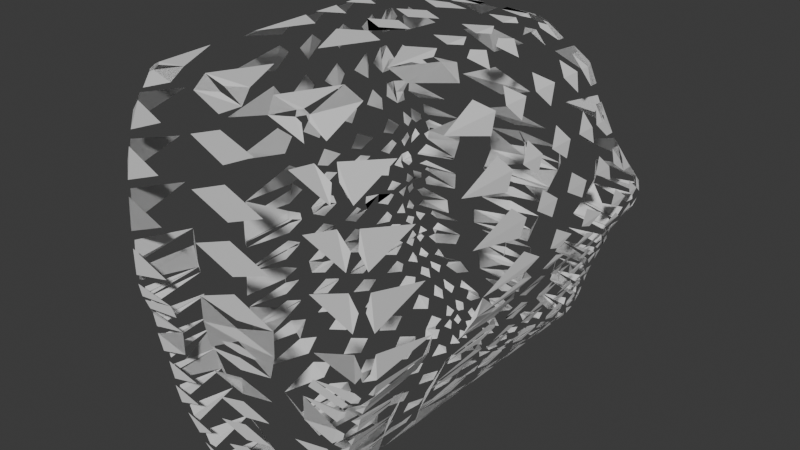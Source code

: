 # Source: untitled.blend  (saved by Blender 4.2.66; exported with 4.5.12 LTS)
import bpy
from mathutils import Matrix  # noqa: F401  (used for matrix-valued properties, if any)

bpy.ops.wm.read_factory_settings(use_empty=True)
scene = bpy.context.scene
scene.name = 'Scene'

# ---- collections
col_collection = bpy.data.collections.new('Collection'); scene.collection.children.link(col_collection)

# ---- materials (node trees are filled in below, after node groups)
mat_material = bpy.data.materials.new('Material')
mat_material.alpha_threshold = 0.0
mat_material.roughness = 0.5
mat_material.line_color = (0.0, 0.0, 0.0, 1.0)

# ---- material node trees
mat_material.use_nodes = True; mat_material.node_tree.nodes.clear()
_N = mat_material.node_tree.nodes; _L = mat_material.node_tree.links
n0 = _N.new('ShaderNodeOutputMaterial'); n0.name = 'Material Output'; n0.location = (300, 300)
n1 = _N.new('ShaderNodeBsdfPrincipled'); n1.name = 'Principled BSDF'; n1.location = (10, 300)
n1.inputs[3].default_value = 1.45
_L.new(n1.outputs[0], n0.inputs[0])
n0.is_active_output = True

# ---- world
world_world = bpy.data.worlds.new('World'); scene.world = world_world
world_world.use_nodes = True; world_world.node_tree.nodes.clear()
_N = world_world.node_tree.nodes; _L = world_world.node_tree.links
n0 = _N.new('ShaderNodeOutputWorld'); n0.name = 'World Output'; n0.location = (300, 300)
n1 = _N.new('ShaderNodeBackground'); n1.name = 'Background'; n1.location = (10, 300)
n1.inputs[0].default_value = (0.05088, 0.05088, 0.05088, 1.0)
_L.new(n1.outputs[0], n0.inputs[0])
n0.is_active_output = True
world_world.color = (0.05088, 0.05088, 0.05088)
world_world.sun_shadow_jitter_overblur = 0.0

# ---- meshes
me_cube = bpy.data.meshes.new('Cube')
me_cube.from_pydata([(0.5364, 0.9779, 1.066), (0.1972, 1.231, -1.459), (0.5364, -1.022, 1.066), (0.1972, -1.0, -1.468), (-8.196e-18, 1.249, -1.479), (1.472e-17, -1.022, 1.066), (-8.196e-18, -1.0, -1.479), (1.472e-17, 0.9779, 1.066), (0.913, 1.69, -0.121), (0.913, -1.011, -0.2168), (0.01187, 1.686, -0.1021), (7.359e-18, -1.011, -0.1878), (0.8579, 1.263, 0.43), (0.8579, -1.017, 0.4392), (1.104e-17, 1.282, 0.4392), (1.104e-17, -1.017, 0.4392), (0.8953, 1.461, 0.1368), (0.8953, -1.014, 0.1257), (1.165e-17, 1.461, 0.1368), (9.199e-18, -1.014, 0.1257), (0.7533, 1.224, 0.7552), (0.7533, -1.019, 0.7552), (1.288e-17, 1.224, 0.7528), (1.288e-17, -1.019, 0.7528), (0.6664, 1.532, -0.8253), (0.6664, -1.006, -0.8253), (0.003619, 1.525, -0.8148), (3.679e-18, -1.006, -0.8148), (0.781, 1.566, -0.5081), (0.781, -1.008, -0.5118), (1.043e-17, 1.566, -0.4792), (5.519e-18, -1.008, -0.5013), (0.5412, 1.449, -1.128), (0.5412, -1.003, -1.128), (1.84e-18, 1.459, -1.128), (1.84e-18, -1.003, -1.128), (0.4161, 1.451, -1.256), (0.4161, -1.001, -1.275), (9.199e-19, 1.451, -1.285), (9.199e-19, -1.001, -1.285), (0.6768, 1.383, -0.9901), (0.6768, -1.004, -0.9716), (2.76e-18, 1.402, -0.9716), (2.76e-18, -1.004, -0.9716), (0.781, 1.358, -0.6305), (0.781, -1.007, -0.6581), (1.073e-17, 1.358, -0.6305), (4.599e-18, -1.007, -0.6581), (0.5364, -0.0223, 1.066), (0.1972, -0.000204, -1.468), (-8.196e-18, -0.000204, -1.479), (1.472e-17, -0.0223, 1.066), (0.913, 0.3422, -0.1616), (0.8579, 0.1323, 0.4392), (0.8953, 0.2235, 0.1312), (0.7533, 0.102, 0.7552), (0.6664, -0.005728, -0.8253), (0.781, 0.1682, -0.4841), (0.5412, -0.002966, -1.128), (0.4161, -0.001585, -1.275), (0.6768, -0.004347, -0.9716), (0.781, 0.08125, -0.6443), (0.8957, 1.631, -0.32), (0.8957, -1.01, -0.3863), (2.116e-17, 1.631, -0.2783), (6.439e-18, -1.01, -0.3446), (0.8957, 0.2552, -0.3449), (0.8436, 1.488, -0.3726), (0.8436, -1.009, -0.4334), (1.947e-17, 1.488, -0.3622), (5.979e-18, -1.009, -0.4229), (0.8436, 0.2117, -0.3989), (0.2702, 1.401, -1.354), (0.2702, -1.001, -1.364), (4.599e-19, 1.419, -1.364), (4.599e-19, -1.001, -1.364), (0.2702, -0.0008944, -1.364), (0.1972, 0.6152, -1.464), (0.5364, 0.4778, 1.066), (-8.196e-18, 0.6245, -1.479), (1.472e-17, 0.4778, 1.066), (0.913, 1.016, -0.1413), (0.8579, 0.6978, 0.4346), (0.8953, 0.8423, 0.134), (0.7533, 0.6628, 0.7552), (0.6664, 0.7632, -0.8253), (0.781, 0.8672, -0.4961), (0.5412, 0.7232, -1.128), (0.4161, 0.7246, -1.265), (0.6768, 0.6895, -0.9808), (0.781, 0.7195, -0.6374), (0.8957, 0.9431, -0.3324), (0.8436, 0.8499, -0.3857), (0.2702, 0.6999, -1.359), (0.5364, 0.2278, 1.066), (-8.196e-18, 0.3121, -1.479), (1.472e-17, 0.2278, 1.066), (0.913, 0.6792, -0.1514), (0.8579, 0.4151, 0.4369), (0.8953, 0.5329, 0.1326), (0.7533, 0.3824, 0.7552), (0.6664, 0.3787, -0.8253), (0.781, 0.5177, -0.4901), (0.5412, 0.3601, -1.128), (0.4161, 0.3615, -1.27), (0.6768, 0.3426, -0.9762), (0.781, 0.4004, -0.6408), (0.8957, 0.5992, -0.3386), (0.8436, 0.5308, -0.3923), (0.2702, 0.3495, -1.361), (0.1972, 0.3075, -1.466), (0.1972, 0.923, -1.461), (0.5364, 0.7279, 1.066), (-8.196e-18, 0.9368, -1.479), (1.472e-17, 0.7279, 1.066), (0.913, 1.353, -0.1312), (0.8579, 0.9805, 0.4323), (0.8953, 1.152, 0.1354), (0.7533, 0.9433, 0.7552), (0.6664, 1.148, -0.8253), (0.781, 1.217, -0.5021), (0.5412, 1.086, -1.128), (0.4161, 1.088, -1.261), (0.6768, 1.036, -0.9854), (0.781, 1.039, -0.6339), (0.8957, 1.287, -0.3262), (0.8436, 1.169, -0.3792), (0.2702, 1.05, -1.357), (0.1972, 1.077, -1.46), (0.5364, 0.8529, 1.066), (-8.196e-18, 1.093, -1.479), (1.472e-17, 0.8529, 1.066), (0.913, 1.522, -0.1261), (0.8579, 1.122, 0.4312), (0.8953, 1.307, 0.1361), (0.7533, 1.083, 0.7552), (0.6664, 1.34, -0.8253), (0.781, 1.391, -0.5051), (0.5412, 1.268, -1.128), (0.4161, 1.269, -1.259), (0.6768, 1.21, -0.9878), (0.781, 1.198, -0.6322), (0.8957, 1.459, -0.3231), (0.8436, 1.329, -0.3759), (0.2702, 1.226, -1.355)], [], [(50, 49, 3, 6), (55, 48, 2, 21), (22, 7, 0, 20), (21, 2, 5, 23), (48, 51, 5, 2), (63, 9, 11, 65), (64, 10, 8, 62), (66, 52, 9, 63), (17, 13, 15, 19), (18, 14, 12, 16), (54, 53, 13, 17), (52, 54, 17, 9), (10, 18, 16, 8), (9, 17, 19, 11), (13, 21, 23, 15), (14, 22, 20, 12), (53, 55, 21, 13), (60, 56, 25, 41), (42, 26, 24, 40), (41, 25, 27, 43), (61, 57, 29, 45), (46, 30, 28, 44), (45, 29, 31, 47), (37, 33, 35, 39), (38, 34, 32, 36), (59, 58, 33, 37), (76, 59, 37, 73), (74, 38, 36, 72), (73, 37, 39, 75), (33, 41, 43, 35), (34, 42, 40, 32), (58, 60, 41, 33), (25, 45, 47, 27), (26, 46, 44, 24), (56, 61, 45, 25), (101, 106, 61, 56), (103, 105, 60, 58), (109, 104, 59, 76), (104, 103, 58, 59), (106, 102, 57, 61), (105, 101, 56, 60), (98, 100, 55, 53), (97, 99, 54, 52), (99, 98, 53, 54), (107, 97, 52, 66), (94, 96, 51, 48), (100, 94, 48, 55), (95, 110, 49, 50), (108, 107, 66, 71), (71, 66, 63, 68), (69, 64, 62, 67), (68, 63, 65, 70), (29, 68, 70, 31), (30, 69, 67, 28), (57, 71, 68, 29), (102, 108, 71, 57), (110, 109, 76, 49), (3, 73, 75, 6), (4, 74, 72, 1), (49, 76, 73, 3), (111, 127, 93, 77), (120, 126, 92, 86), (126, 125, 91, 92), (113, 111, 77, 79), (118, 112, 78, 84), (112, 114, 80, 78), (125, 115, 81, 91), (117, 116, 82, 83), (115, 117, 83, 81), (116, 118, 84, 82), (123, 119, 85, 89), (124, 120, 86, 90), (122, 121, 87, 88), (127, 122, 88, 93), (121, 123, 89, 87), (119, 124, 90, 85), (77, 93, 109, 110), (86, 92, 108, 102), (92, 91, 107, 108), (79, 77, 110, 95), (84, 78, 94, 100), (78, 80, 96, 94), (91, 81, 97, 107), (83, 82, 98, 99), (81, 83, 99, 97), (82, 84, 100, 98), (89, 85, 101, 105), (90, 86, 102, 106), (88, 87, 103, 104), (93, 88, 104, 109), (87, 89, 105, 103), (85, 90, 106, 101), (136, 141, 124, 119), (138, 140, 123, 121), (144, 139, 122, 127), (139, 138, 121, 122), (141, 137, 120, 124), (140, 136, 119, 123), (133, 135, 118, 116), (132, 134, 117, 115), (134, 133, 116, 117), (142, 132, 115, 125), (129, 131, 114, 112), (135, 129, 112, 118), (130, 128, 111, 113), (143, 142, 125, 126), (137, 143, 126, 120), (128, 144, 127, 111), (1, 72, 144, 128), (28, 67, 143, 137), (67, 62, 142, 143), (4, 1, 128, 130), (20, 0, 129, 135), (0, 7, 131, 129), (62, 8, 132, 142), (16, 12, 133, 134), (8, 16, 134, 132), (12, 20, 135, 133), (40, 24, 136, 140), (44, 28, 137, 141), (36, 32, 138, 139), (72, 36, 139, 144), (32, 40, 140, 138), (24, 44, 141, 136)])
_uv = me_cube.uv_layers.new(name='UVMap')
_uv.uv.foreach_set('vector', [0.25, 0.625, 0.375, 0.625, 0.375, 0.75, 0.25, 0.75, 0.5937, 0.625, 0.625, 0.625, 0.625, 0.75, 0.5938, 0.75, 0.5938, 0.375, 0.625, 0.375, 0.625, 0.5, 0.5938, 0.5, 0.5938, 0.75, 0.625, 0.75, 0.625, 0.875, 0.5938, 0.875, 0.625, 0.625, 0.75, 0.625, 0.75, 0.75, 0.625, 0.75, 0.4844, 0.75, 0.5, 0.75, 0.5, 0.875, 0.4844, 0.875, 0.4844, 0.375, 0.5, 0.375, 0.5, 0.5, 0.4844, 0.5, 0.4844, 0.625, 0.5, 0.625, 0.5, 0.75, 0.4844, 0.75, 0.5312, 0.75, 0.5625, 0.75, 0.5625, 0.875, 0.5312, 0.875, 0.5312, 0.375, 0.5625, 0.375, 0.5625, 0.5, 0.5312, 0.5, 0.5313, 0.625, 0.5625, 0.625, 0.5625, 0.75, 0.5312, 0.75, 0.5, 0.625, 0.5313, 0.625, 0.5312, 0.75, 0.5, 0.75, 0.5, 0.375, 0.5312, 0.375, 0.5312, 0.5, 0.5, 0.5, 0.5, 0.75, 0.5312, 0.75, 0.5312, 0.875, 0.5, 0.875, 0.5625, 0.75, 0.5938, 0.75, 0.5938, 0.875, 0.5625, 0.875, 0.5625, 0.375, 0.5938, 0.375, 0.5938, 0.5, 0.5625, 0.5, 0.5625, 0.625, 0.5937, 0.625, 0.5938, 0.75, 0.5625, 0.75, 0.4219, 0.625, 0.4375, 0.625, 0.4375, 0.75, 0.4219, 0.75, 0.4219, 0.375, 0.4375, 0.375, 0.4375, 0.5, 0.4219, 0.5, 0.4219, 0.75, 0.4375, 0.75, 0.4375, 0.875, 0.4219, 0.875, 0.4531, 0.625, 0.4687, 0.625, 0.4688, 0.75, 0.4531, 0.75, 0.4531, 0.375, 0.4688, 0.375, 0.4688, 0.5, 0.4531, 0.5, 0.4531, 0.75, 0.4688, 0.75, 0.4688, 0.875, 0.4531, 0.875, 0.3906, 0.75, 0.4062, 0.75, 0.4062, 0.875, 0.3906, 0.875, 0.3906, 0.375, 0.4062, 0.375, 0.4063, 0.5, 0.3906, 0.5, 0.3906, 0.625, 0.4062, 0.625, 0.4062, 0.75, 0.3906, 0.75, 0.3828, 0.625, 0.3906, 0.625, 0.3906, 0.75, 0.3828, 0.75, 0.3828, 0.375, 0.3906, 0.375, 0.3906, 0.5, 0.3828, 0.5, 0.3828, 0.75, 0.3906, 0.75, 0.3906, 0.875, 0.3828, 0.875, 0.4062, 0.75, 0.4219, 0.75, 0.4219, 0.875, 0.4062, 0.875, 0.4062, 0.375, 0.4219, 0.375, 0.4219, 0.5, 0.4063, 0.5, 0.4062, 0.625, 0.4219, 0.625, 0.4219, 0.75, 0.4062, 0.75, 0.4375, 0.75, 0.4531, 0.75, 0.4531, 0.875, 0.4375, 0.875, 0.4375, 0.375, 0.4531, 0.375, 0.4531, 0.5, 0.4375, 0.5, 0.4375, 0.625, 0.4531, 0.625, 0.4531, 0.75, 0.4375, 0.75, 0.4375, 0.5938, 0.4531, 0.5938, 0.4531, 0.625, 0.4375, 0.625, 0.4062, 0.5938, 0.4219, 0.5938, 0.4219, 0.625, 0.4062, 0.625, 0.3828, 0.5938, 0.3906, 0.5938, 0.3906, 0.625, 0.3828, 0.625, 0.3906, 0.5938, 0.4062, 0.5938, 0.4062, 0.625, 0.3906, 0.625, 0.4531, 0.5938, 0.4687, 0.5938, 0.4687, 0.625, 0.4531, 0.625, 0.4219, 0.5938, 0.4375, 0.5938, 0.4375, 0.625, 0.4219, 0.625, 0.5625, 0.5938, 0.5937, 0.5938, 0.5937, 0.625, 0.5625, 0.625, 0.5, 0.5938, 0.5313, 0.5938, 0.5313, 0.625, 0.5, 0.625, 0.5313, 0.5938, 0.5625, 0.5938, 0.5625, 0.625, 0.5313, 0.625, 0.4844, 0.5938, 0.5, 0.5938, 0.5, 0.625, 0.4844, 0.625, 0.625, 0.5938, 0.75, 0.5938, 0.75, 0.625, 0.625, 0.625, 0.5937, 0.5938, 0.625, 0.5938, 0.625, 0.625, 0.5937, 0.625, 0.25, 0.5938, 0.375, 0.5938, 0.375, 0.625, 0.25, 0.625, 0.4766, 0.5938, 0.4844, 0.5938, 0.4844, 0.625, 0.4766, 0.625, 0.4766, 0.625, 0.4844, 0.625, 0.4844, 0.75, 0.4766, 0.75, 0.4766, 0.375, 0.4844, 0.375, 0.4844, 0.5, 0.4766, 0.5, 0.4766, 0.75, 0.4844, 0.75, 0.4844, 0.875, 0.4766, 0.875, 0.4688, 0.75, 0.4766, 0.75, 0.4766, 0.875, 0.4688, 0.875, 0.4688, 0.375, 0.4766, 0.375, 0.4766, 0.5, 0.4688, 0.5, 0.4687, 0.625, 0.4766, 0.625, 0.4766, 0.75, 0.4688, 0.75, 0.4687, 0.5938, 0.4766, 0.5938, 0.4766, 0.625, 0.4687, 0.625, 0.375, 0.5938, 0.3828, 0.5938, 0.3828, 0.625, 0.375, 0.625, 0.375, 0.75, 0.3828, 0.75, 0.3828, 0.875, 0.375, 0.875, 0.375, 0.375, 0.3828, 0.375, 0.3828, 0.5, 0.375, 0.5, 0.375, 0.625, 0.3828, 0.625, 0.3828, 0.75, 0.375, 0.75, 0.375, 0.5313, 0.3828, 0.5313, 0.3828, 0.5625, 0.375, 0.5625, 0.4688, 0.5313, 0.4766, 0.5313, 0.4766, 0.5625, 0.4687, 0.5625, 0.4766, 0.5313, 0.4844, 0.5313, 0.4844, 0.5625, 0.4766, 0.5625, 0.25, 0.5313, 0.375, 0.5313, 0.375, 0.5625, 0.25, 0.5625, 0.5938, 0.5313, 0.625, 0.5313, 0.625, 0.5625, 0.5937, 0.5625, 0.625, 0.5313, 0.75, 0.5313, 0.75, 0.5625, 0.625, 0.5625, 0.4844, 0.5313, 0.5, 0.5313, 0.5, 0.5625, 0.4844, 0.5625, 0.5312, 0.5313, 0.5625, 0.5313, 0.5625, 0.5625, 0.5313, 0.5625, 0.5, 0.5313, 0.5312, 0.5313, 0.5313, 0.5625, 0.5, 0.5625, 0.5625, 0.5313, 0.5938, 0.5313, 0.5937, 0.5625, 0.5625, 0.5625, 0.4219, 0.5313, 0.4375, 0.5313, 0.4375, 0.5625, 0.4219, 0.5625, 0.4531, 0.5313, 0.4688, 0.5313, 0.4687, 0.5625, 0.4531, 0.5625, 0.3906, 0.5313, 0.4062, 0.5313, 0.4062, 0.5625, 0.3906, 0.5625, 0.3828, 0.5313, 0.3906, 0.5313, 0.3906, 0.5625, 0.3828, 0.5625, 0.4062, 0.5313, 0.4219, 0.5313, 0.4219, 0.5625, 0.4062, 0.5625, 0.4375, 0.5313, 0.4531, 0.5313, 0.4531, 0.5625, 0.4375, 0.5625, 0.375, 0.5625, 0.3828, 0.5625, 0.3828, 0.5938, 0.375, 0.5938, 0.4687, 0.5625, 0.4766, 0.5625, 0.4766, 0.5938, 0.4687, 0.5938, 0.4766, 0.5625, 0.4844, 0.5625, 0.4844, 0.5938, 0.4766, 0.5938, 0.25, 0.5625, 0.375, 0.5625, 0.375, 0.5938, 0.25, 0.5938, 0.5937, 0.5625, 0.625, 0.5625, 0.625, 0.5938, 0.5937, 0.5938, 0.625, 0.5625, 0.75, 0.5625, 0.75, 0.5938, 0.625, 0.5938, 0.4844, 0.5625, 0.5, 0.5625, 0.5, 0.5938, 0.4844, 0.5938, 0.5313, 0.5625, 0.5625, 0.5625, 0.5625, 0.5938, 0.5313, 0.5938, 0.5, 0.5625, 0.5313, 0.5625, 0.5313, 0.5938, 0.5, 0.5938, 0.5625, 0.5625, 0.5937, 0.5625, 0.5937, 0.5938, 0.5625, 0.5938, 0.4219, 0.5625, 0.4375, 0.5625, 0.4375, 0.5938, 0.4219, 0.5938, 0.4531, 0.5625, 0.4687, 0.5625, 0.4687, 0.5938, 0.4531, 0.5938, 0.3906, 0.5625, 0.4062, 0.5625, 0.4062, 0.5938, 0.3906, 0.5938, 0.3828, 0.5625, 0.3906, 0.5625, 0.3906, 0.5938, 0.3828, 0.5938, 0.4062, 0.5625, 0.4219, 0.5625, 0.4219, 0.5938, 0.4062, 0.5938, 0.4375, 0.5625, 0.4531, 0.5625, 0.4531, 0.5938, 0.4375, 0.5938, 0.4375, 0.5156, 0.4531, 0.5156, 0.4531, 0.5313, 0.4375, 0.5313, 0.4062, 0.5156, 0.4219, 0.5156, 0.4219, 0.5313, 0.4062, 0.5313, 0.3828, 0.5156, 0.3906, 0.5156, 0.3906, 0.5313, 0.3828, 0.5313, 0.3906, 0.5156, 0.4062, 0.5156, 0.4062, 0.5313, 0.3906, 0.5313, 0.4531, 0.5156, 0.4688, 0.5156, 0.4688, 0.5313, 0.4531, 0.5313, 0.4219, 0.5156, 0.4375, 0.5156, 0.4375, 0.5313, 0.4219, 0.5313, 0.5625, 0.5156, 0.5938, 0.5156, 0.5938, 0.5313, 0.5625, 0.5313, 0.5, 0.5156, 0.5312, 0.5156, 0.5312, 0.5313, 0.5, 0.5313, 0.5312, 0.5156, 0.5625, 0.5156, 0.5625, 0.5313, 0.5312, 0.5313, 0.4844, 0.5156, 0.5, 0.5156, 0.5, 0.5313, 0.4844, 0.5313, 0.625, 0.5156, 0.75, 0.5156, 0.75, 0.5313, 0.625, 0.5313, 0.5938, 0.5156, 0.625, 0.5156, 0.625, 0.5313, 0.5938, 0.5313, 0.25, 0.5156, 0.375, 0.5156, 0.375, 0.5313, 0.25, 0.5313, 0.4766, 0.5156, 0.4844, 0.5156, 0.4844, 0.5313, 0.4766, 0.5313, 0.4688, 0.5156, 0.4766, 0.5156, 0.4766, 0.5313, 0.4688, 0.5313, 0.375, 0.5156, 0.3828, 0.5156, 0.3828, 0.5313, 0.375, 0.5313, 0.375, 0.5, 0.3828, 0.5, 0.3828, 0.5156, 0.375, 0.5156, 0.4688, 0.5, 0.4766, 0.5, 0.4766, 0.5156, 0.4688, 0.5156, 0.4766, 0.5, 0.4844, 0.5, 0.4844, 0.5156, 0.4766, 0.5156, 0.25, 0.5, 0.375, 0.5, 0.375, 0.5156, 0.25, 0.5156, 0.5938, 0.5, 0.625, 0.5, 0.625, 0.5156, 0.5938, 0.5156, 0.625, 0.5, 0.75, 0.5, 0.75, 0.5156, 0.625, 0.5156, 0.4844, 0.5, 0.5, 0.5, 0.5, 0.5156, 0.4844, 0.5156, 0.5312, 0.5, 0.5625, 0.5, 0.5625, 0.5156, 0.5312, 0.5156, 0.5, 0.5, 0.5312, 0.5, 0.5312, 0.5156, 0.5, 0.5156, 0.5625, 0.5, 0.5938, 0.5, 0.5938, 0.5156, 0.5625, 0.5156, 0.4219, 0.5, 0.4375, 0.5, 0.4375, 0.5156, 0.4219, 0.5156, 0.4531, 0.5, 0.4688, 0.5, 0.4688, 0.5156, 0.4531, 0.5156, 0.3906, 0.5, 0.4063, 0.5, 0.4062, 0.5156, 0.3906, 0.5156, 0.3828, 0.5, 0.3906, 0.5, 0.3906, 0.5156, 0.3828, 0.5156, 0.4063, 0.5, 0.4219, 0.5, 0.4219, 0.5156, 0.4062, 0.5156, 0.4375, 0.5, 0.4531, 0.5, 0.4531, 0.5156, 0.4375, 0.5156])
me_cube.materials.append(mat_material)
me_cube.use_mirror_vertex_groups = False
me_cube.update()

# ---- objects
ob_cube = bpy.data.objects.new('Cube', me_cube)
ob_empty = bpy.data.objects.new('Empty', None)
ob_empty_001 = bpy.data.objects.new('Empty.001', None)

# ---- transforms, parenting, visibility, modifiers, constraints
ob_cube.location = (0.0, 0.0, 0.0)
ob_cube.lock_rotations_4d = False
ob_cube.empty_display_type = 'ARROWS'
ob_cube.lineart.crease_threshold = 0.0
_m = ob_cube.modifiers.new('Mirror', 'MIRROR')
_m = ob_cube.modifiers.new('Bevel', 'BEVEL')
_m = ob_cube.modifiers.new('Skin', 'SKIN')
_m = ob_cube.modifiers.new('Bevel.001', 'BEVEL')
ob_empty.location = (-6.0, 0.0, 0.0)
ob_empty.rotation_euler = (1.571, -0.0, 1.571)
ob_empty.empty_display_type = 'IMAGE'
ob_empty.empty_display_size = 6.202
ob_empty.empty_image_offset = (-0.3967, -0.4297)
ob_empty_001.location = (2.076, -6.0, 0.0)
ob_empty_001.rotation_euler = (1.571, 0.0, 3.142)
ob_empty_001.empty_display_type = 'IMAGE'
ob_empty_001.empty_display_size = 5.6
ob_empty_001.empty_image_offset = (-0.09171, -0.6025)

# ---- collection membership
col_collection.objects.link(ob_cube)
col_collection.objects.link(ob_empty)
col_collection.objects.link(ob_empty_001)

# ---- scene / render settings (as saved in the file)
scene.frame_start = 1; scene.frame_end = 250; scene.frame_set(1)
scene.render.engine = 'BLENDER_EEVEE_NEXT'
bpy.context.view_layer.update()

# ---- added for rendering (the .blend has no active camera and no usable light): camera, sun
cam_auto = bpy.data.cameras.new('AutoCamera')
cam_auto.lens = 50.0
cam_auto.sensor_width = 36.0
cam_auto.clip_end = 1000.0
ob_auto_camera = bpy.data.objects.new('AutoCamera', cam_auto)
scene.collection.objects.link(ob_auto_camera)
ob_auto_camera.location = (3.82105, -4.26099, 2.85058)
ob_auto_camera.rotation_euler = (1.09748, -7.21219e-08, 0.694738)
scene.camera = ob_auto_camera
light_auto_sun = bpy.data.lights.new('AutoSun', 'SUN')
light_auto_sun.energy = 3.0
light_auto_sun.angle = 0.0523599
ob_auto_sun = bpy.data.objects.new('AutoSun', light_auto_sun)
scene.collection.objects.link(ob_auto_sun)
ob_auto_sun.rotation_euler = (0.872665, 0.174533, 0.523599)
bpy.context.view_layer.update()
